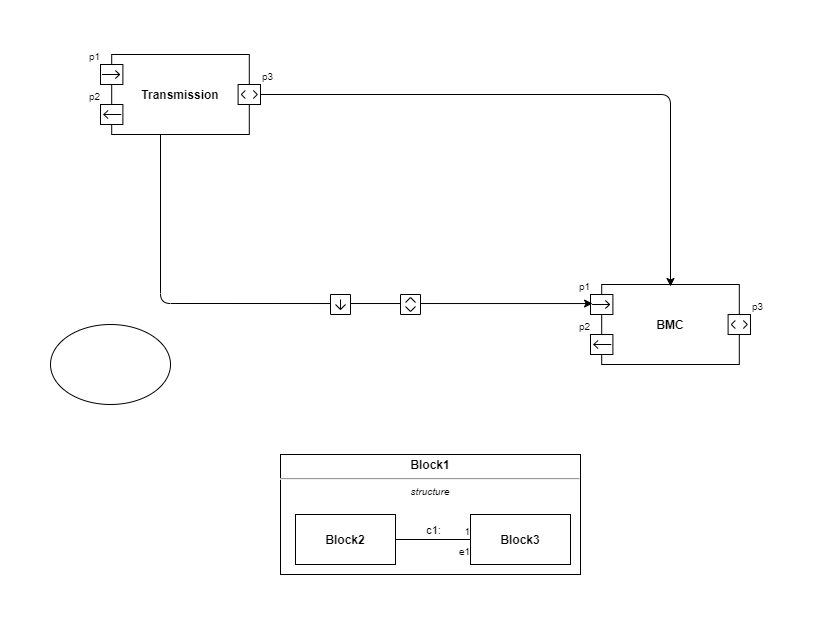

The diagram above was exported from draw.io. Its source (the exported page's mxGraphModel, read from the mxfile embedded in the PNG):
<mxGraphModel dx="1630" dy="481" grid="1" gridSize="10" guides="1" tooltips="1" connect="1" arrows="1" fold="1" page="1" pageScale="1" pageWidth="850" pageHeight="1100" background="#ffffff" math="0" shadow="0">
  <root>
    <mxCell id="0" />
    <mxCell id="1" parent="0" />
    <mxCell id="3" value="BMC" style="html=1;shape=mxgraph.sysml.port3;fontStyle=1;whiteSpace=wrap;align=center;" parent="1" vertex="1">
      <mxGeometry x="-230" y="350" width="160" height="80" as="geometry" />
    </mxCell>
    <mxCell id="4" value="p1" style="resizable=0;html=1;align=right;verticalAlign=bottom;labelPosition=left;verticalLabelPosition=top;labelBackgroundColor=none;fontSize=10" parent="3" connectable="0" vertex="1">
      <mxGeometry y="10" as="geometry" />
    </mxCell>
    <mxCell id="5" value="p2" style="resizable=0;html=1;align=right;verticalAlign=bottom;labelPosition=left;verticalLabelPosition=top;labelBackgroundColor=none;fontSize=10" parent="3" connectable="0" vertex="1">
      <mxGeometry y="50" as="geometry" />
    </mxCell>
    <mxCell id="6" value="p3" style="resizable=0;html=1;align=left;verticalAlign=bottom;labelBackgroundColor=none;fontSize=10" parent="3" connectable="0" vertex="1">
      <mxGeometry x="160" y="30" as="geometry" />
    </mxCell>
    <mxCell id="12" style="edgeStyle=orthogonalEdgeStyle;html=1;entryX=0.013;entryY=0.238;entryDx=0;entryDy=0;entryPerimeter=0;" parent="1" source="8" target="3" edge="1">
      <mxGeometry relative="1" as="geometry">
        <Array as="points">
          <mxPoint x="-660" y="369" />
        </Array>
      </mxGeometry>
    </mxCell>
    <mxCell id="13" style="edgeStyle=orthogonalEdgeStyle;html=1;entryX=0.5;entryY=0.025;entryDx=0;entryDy=0;entryPerimeter=0;" parent="1" source="8" target="3" edge="1">
      <mxGeometry relative="1" as="geometry" />
    </mxCell>
    <mxCell id="8" value="Transmission" style="html=1;shape=mxgraph.sysml.port3;fontStyle=1;whiteSpace=wrap;align=center;strokeColor=default;" parent="1" vertex="1">
      <mxGeometry x="-720" y="120" width="160" height="80" as="geometry" />
    </mxCell>
    <mxCell id="9" value="p1" style="resizable=0;html=1;align=right;verticalAlign=bottom;labelPosition=left;verticalLabelPosition=top;labelBackgroundColor=none;fontSize=10;strokeColor=default;" parent="8" connectable="0" vertex="1">
      <mxGeometry y="10" as="geometry" />
    </mxCell>
    <mxCell id="10" value="p2" style="resizable=0;html=1;align=right;verticalAlign=bottom;labelPosition=left;verticalLabelPosition=top;labelBackgroundColor=none;fontSize=10;strokeColor=default;" parent="8" connectable="0" vertex="1">
      <mxGeometry y="50" as="geometry" />
    </mxCell>
    <mxCell id="11" value="p3" style="resizable=0;html=1;align=left;verticalAlign=bottom;labelBackgroundColor=none;fontSize=10;strokeColor=default;" parent="8" connectable="0" vertex="1">
      <mxGeometry x="160" y="30" as="geometry" />
    </mxCell>
    <mxCell id="14" value="" style="html=1;shape=mxgraph.sysml.port;sysMLPortType=flowN;strokeColor=default;rotation=-180;" parent="1" vertex="1">
      <mxGeometry x="-490" y="360" width="20" height="20" as="geometry" />
    </mxCell>
    <mxCell id="15" value="" style="html=1;shape=mxgraph.sysml.port;sysMLPortType=doubleH;strokeColor=default;rotation=-90;" parent="1" vertex="1">
      <mxGeometry x="-420" y="360" width="20" height="20" as="geometry" />
    </mxCell>
    <mxCell id="16" value="&lt;p style=&quot;margin:0px;margin-top:4px;text-align:center;&quot;&gt;&lt;b&gt;Block1&lt;/b&gt;&lt;/p&gt;&lt;hr/&gt;&lt;p style=&quot;font-size:10px;margin:0px;text-align:center;&quot;&gt;&lt;i&gt;structure&lt;/i&gt;&lt;/p&gt;" style="shape=rect;align=left;html=1;overflow=fill;whiteSpace=wrap;recursiveResize=0;strokeColor=default;" parent="1" vertex="1">
      <mxGeometry x="-540" y="520" width="300" height="120" as="geometry" />
    </mxCell>
    <mxCell id="17" value="Block2" style="strokeColor=inherit;fillColor=inherit;gradientColor=inherit;shape=rect;html=1;fontStyle=1;whiteSpace=wrap;align=center;" parent="16" vertex="1">
      <mxGeometry x="15" y="60" width="100" height="50" as="geometry" />
    </mxCell>
    <mxCell id="18" value="Block3" style="strokeColor=inherit;fillColor=inherit;gradientColor=inherit;shape=rect;html=1;fontStyle=1;whiteSpace=wrap;align=center;" parent="16" vertex="1">
      <mxGeometry x="190" y="60" width="100" height="50" as="geometry" />
    </mxCell>
    <mxCell id="19" value="c1:" style="strokeColor=inherit;fillColor=inherit;gradientColor=inherit;verticalAlign=bottom;html=1;endArrow=none;edgeStyle=none;labelBackgroundColor=none;" parent="16" source="17" target="18" edge="1">
      <mxGeometry relative="1" as="geometry" />
    </mxCell>
    <mxCell id="20" value="e1" style="resizable=0;html=1;align=right;verticalAlign=top;labelBackgroundColor=none;fontSize=10;strokeColor=default;" parent="19" connectable="0" vertex="1">
      <mxGeometry x="1" relative="1" as="geometry" />
    </mxCell>
    <mxCell id="21" value="1" style="resizable=0;html=1;align=right;verticalAlign=bottom;labelBackgroundColor=none;fontSize=10;strokeColor=default;" parent="19" connectable="0" vertex="1">
      <mxGeometry x="1" relative="1" as="geometry" />
    </mxCell>
    <mxCell id="22" value="" style="ellipse;whiteSpace=wrap;html=1;" vertex="1" parent="1">
      <mxGeometry x="-770" y="390" width="120" height="80" as="geometry" />
    </mxCell>
  </root>
</mxGraphModel>